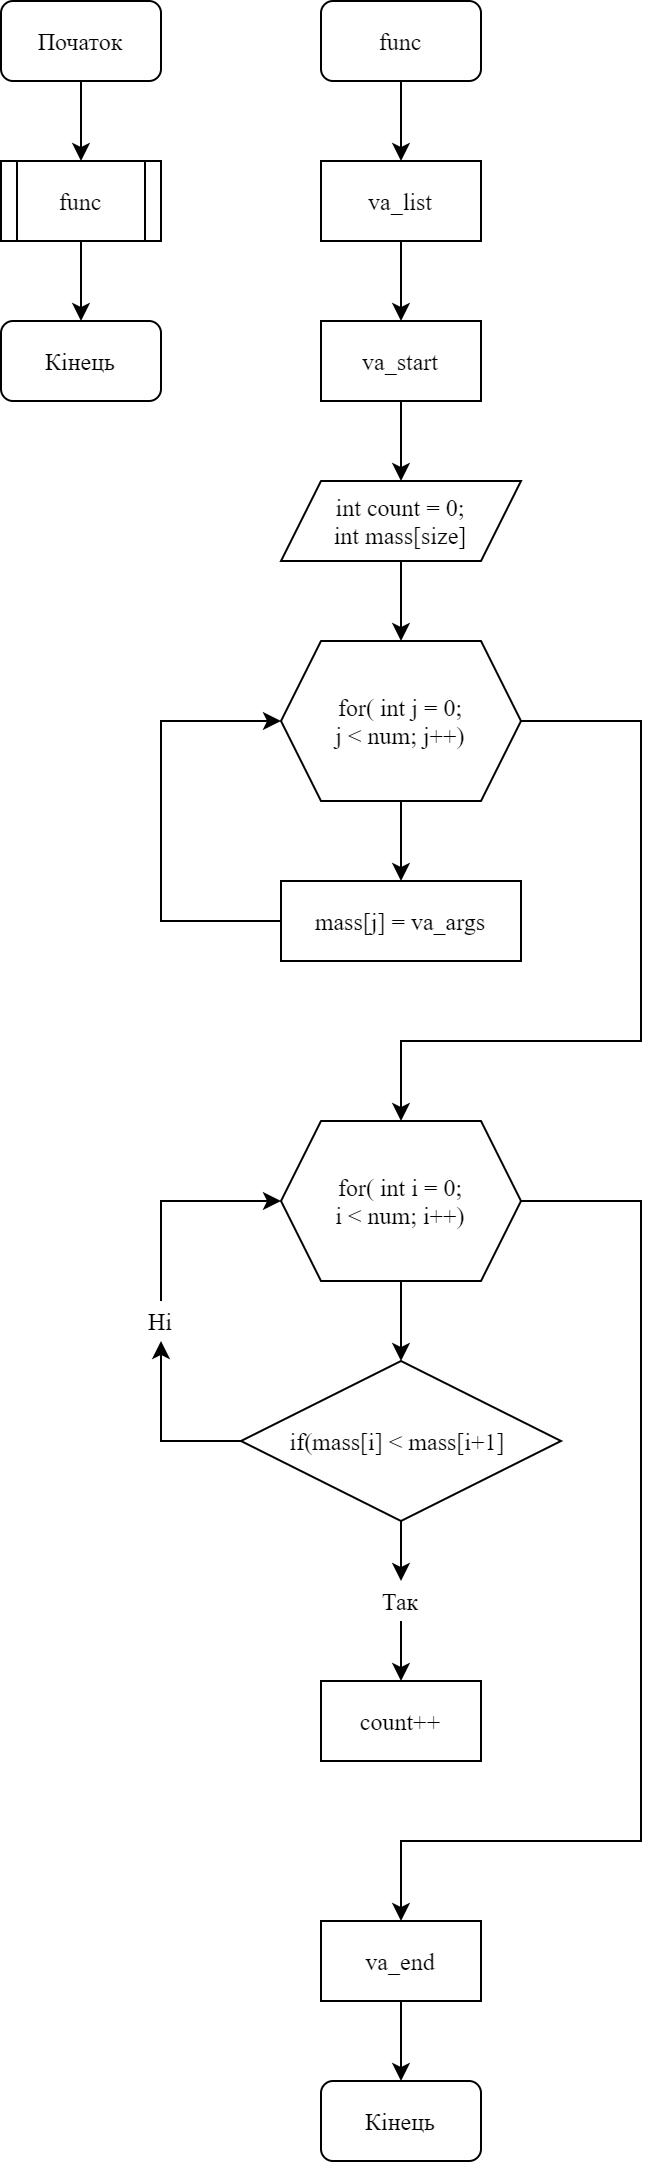

The diagram above was exported from draw.io. Its source (the exported page's mxGraphModel, read from the mxfile embedded in the PNG):
<mxGraphModel dx="710" dy="688" grid="1" gridSize="10" guides="1" tooltips="1" connect="1" arrows="1" fold="1" page="1" pageScale="1" pageWidth="827" pageHeight="1169" math="0" shadow="0">
  <root>
    <mxCell id="0" />
    <mxCell id="1" parent="0" />
    <mxCell id="qpe_WxRFIPNubn70Z_8F-2" style="edgeStyle=orthogonalEdgeStyle;rounded=0;orthogonalLoop=1;jettySize=auto;html=1;" parent="1" source="qpe_WxRFIPNubn70Z_8F-1" target="qpe_WxRFIPNubn70Z_8F-3" edge="1">
      <mxGeometry relative="1" as="geometry">
        <mxPoint x="120" y="80" as="targetPoint" />
      </mxGeometry>
    </mxCell>
    <mxCell id="qpe_WxRFIPNubn70Z_8F-1" value="&lt;font face=&quot;Times New Roman&quot;&gt;Початок&lt;/font&gt;" style="rounded=1;whiteSpace=wrap;html=1;" parent="1" vertex="1">
      <mxGeometry x="240" width="80" height="40" as="geometry" />
    </mxCell>
    <mxCell id="qpe_WxRFIPNubn70Z_8F-42" style="edgeStyle=orthogonalEdgeStyle;rounded=0;orthogonalLoop=1;jettySize=auto;html=1;entryX=0.5;entryY=0;entryDx=0;entryDy=0;" parent="1" source="qpe_WxRFIPNubn70Z_8F-3" target="qpe_WxRFIPNubn70Z_8F-6" edge="1">
      <mxGeometry relative="1" as="geometry" />
    </mxCell>
    <mxCell id="qpe_WxRFIPNubn70Z_8F-3" value="&lt;font face=&quot;Times New Roman&quot;&gt;func&lt;/font&gt;" style="shape=process;whiteSpace=wrap;html=1;backgroundOutline=1;" parent="1" vertex="1">
      <mxGeometry x="240" y="80" width="80" height="40" as="geometry" />
    </mxCell>
    <mxCell id="qpe_WxRFIPNubn70Z_8F-6" value="&lt;font face=&quot;Times New Roman&quot;&gt;Кінець&lt;/font&gt;" style="rounded=1;whiteSpace=wrap;html=1;" parent="1" vertex="1">
      <mxGeometry x="240" y="160" width="80" height="40" as="geometry" />
    </mxCell>
    <mxCell id="qpe_WxRFIPNubn70Z_8F-12" style="edgeStyle=orthogonalEdgeStyle;rounded=0;orthogonalLoop=1;jettySize=auto;html=1;" parent="1" source="qpe_WxRFIPNubn70Z_8F-11" target="qpe_WxRFIPNubn70Z_8F-13" edge="1">
      <mxGeometry relative="1" as="geometry">
        <mxPoint x="440" y="80" as="targetPoint" />
      </mxGeometry>
    </mxCell>
    <mxCell id="qpe_WxRFIPNubn70Z_8F-11" value="&lt;font face=&quot;Times New Roman&quot;&gt;func&lt;/font&gt;" style="rounded=1;whiteSpace=wrap;html=1;" parent="1" vertex="1">
      <mxGeometry x="400" width="80" height="40" as="geometry" />
    </mxCell>
    <mxCell id="qpe_WxRFIPNubn70Z_8F-14" style="edgeStyle=orthogonalEdgeStyle;rounded=0;orthogonalLoop=1;jettySize=auto;html=1;" parent="1" source="qpe_WxRFIPNubn70Z_8F-13" target="qpe_WxRFIPNubn70Z_8F-15" edge="1">
      <mxGeometry relative="1" as="geometry">
        <mxPoint x="440" y="160" as="targetPoint" />
      </mxGeometry>
    </mxCell>
    <mxCell id="qpe_WxRFIPNubn70Z_8F-13" value="&lt;font face=&quot;Times New Roman&quot;&gt;va_list&lt;/font&gt;" style="rounded=0;whiteSpace=wrap;html=1;" parent="1" vertex="1">
      <mxGeometry x="400" y="80" width="80" height="40" as="geometry" />
    </mxCell>
    <mxCell id="qpe_WxRFIPNubn70Z_8F-16" style="edgeStyle=orthogonalEdgeStyle;rounded=0;orthogonalLoop=1;jettySize=auto;html=1;" parent="1" source="qpe_WxRFIPNubn70Z_8F-15" edge="1">
      <mxGeometry relative="1" as="geometry">
        <mxPoint x="440" y="240" as="targetPoint" />
      </mxGeometry>
    </mxCell>
    <mxCell id="qpe_WxRFIPNubn70Z_8F-15" value="&lt;font face=&quot;Times New Roman&quot;&gt;va_start&lt;/font&gt;" style="rounded=0;whiteSpace=wrap;html=1;" parent="1" vertex="1">
      <mxGeometry x="400" y="160" width="80" height="40" as="geometry" />
    </mxCell>
    <mxCell id="qpe_WxRFIPNubn70Z_8F-20" style="edgeStyle=orthogonalEdgeStyle;rounded=0;orthogonalLoop=1;jettySize=auto;html=1;" parent="1" source="qpe_WxRFIPNubn70Z_8F-18" edge="1">
      <mxGeometry relative="1" as="geometry">
        <mxPoint x="440" y="320" as="targetPoint" />
      </mxGeometry>
    </mxCell>
    <mxCell id="qpe_WxRFIPNubn70Z_8F-18" value="&lt;font face=&quot;Times New Roman&quot;&gt;int count = 0;&lt;br&gt;int mass[size]&lt;/font&gt;" style="shape=parallelogram;perimeter=parallelogramPerimeter;whiteSpace=wrap;html=1;fixedSize=1;" parent="1" vertex="1">
      <mxGeometry x="380" y="240" width="120" height="40" as="geometry" />
    </mxCell>
    <mxCell id="qpe_WxRFIPNubn70Z_8F-22" style="edgeStyle=orthogonalEdgeStyle;rounded=0;orthogonalLoop=1;jettySize=auto;html=1;" parent="1" source="qpe_WxRFIPNubn70Z_8F-21" target="qpe_WxRFIPNubn70Z_8F-23" edge="1">
      <mxGeometry relative="1" as="geometry">
        <mxPoint x="440" y="440" as="targetPoint" />
      </mxGeometry>
    </mxCell>
    <mxCell id="qpe_WxRFIPNubn70Z_8F-26" style="edgeStyle=orthogonalEdgeStyle;rounded=0;orthogonalLoop=1;jettySize=auto;html=1;" parent="1" source="qpe_WxRFIPNubn70Z_8F-21" edge="1">
      <mxGeometry relative="1" as="geometry">
        <mxPoint x="440" y="560" as="targetPoint" />
        <Array as="points">
          <mxPoint x="560" y="360" />
          <mxPoint x="560" y="520" />
        </Array>
      </mxGeometry>
    </mxCell>
    <mxCell id="qpe_WxRFIPNubn70Z_8F-21" value="&lt;font face=&quot;Times New Roman&quot;&gt;for( int j = 0;&lt;br&gt;j &amp;lt; num; j++)&lt;/font&gt;" style="shape=hexagon;perimeter=hexagonPerimeter2;whiteSpace=wrap;html=1;fixedSize=1;" parent="1" vertex="1">
      <mxGeometry x="380" y="320" width="120" height="80" as="geometry" />
    </mxCell>
    <mxCell id="qpe_WxRFIPNubn70Z_8F-24" style="edgeStyle=orthogonalEdgeStyle;rounded=0;orthogonalLoop=1;jettySize=auto;html=1;entryX=0;entryY=0.5;entryDx=0;entryDy=0;" parent="1" source="qpe_WxRFIPNubn70Z_8F-23" target="qpe_WxRFIPNubn70Z_8F-21" edge="1">
      <mxGeometry relative="1" as="geometry">
        <Array as="points">
          <mxPoint x="320" y="460" />
          <mxPoint x="320" y="360" />
        </Array>
      </mxGeometry>
    </mxCell>
    <mxCell id="qpe_WxRFIPNubn70Z_8F-23" value="&lt;font face=&quot;Times New Roman&quot;&gt;mass[j] = va_args&lt;/font&gt;" style="rounded=0;whiteSpace=wrap;html=1;" parent="1" vertex="1">
      <mxGeometry x="380" y="440" width="120" height="40" as="geometry" />
    </mxCell>
    <mxCell id="qpe_WxRFIPNubn70Z_8F-28" style="edgeStyle=orthogonalEdgeStyle;rounded=0;orthogonalLoop=1;jettySize=auto;html=1;" parent="1" source="qpe_WxRFIPNubn70Z_8F-27" target="qpe_WxRFIPNubn70Z_8F-29" edge="1">
      <mxGeometry relative="1" as="geometry">
        <mxPoint x="440" y="680" as="targetPoint" />
      </mxGeometry>
    </mxCell>
    <mxCell id="qpe_WxRFIPNubn70Z_8F-38" style="edgeStyle=orthogonalEdgeStyle;rounded=0;orthogonalLoop=1;jettySize=auto;html=1;" parent="1" source="qpe_WxRFIPNubn70Z_8F-27" target="qpe_WxRFIPNubn70Z_8F-39" edge="1">
      <mxGeometry relative="1" as="geometry">
        <mxPoint x="440" y="960" as="targetPoint" />
        <Array as="points">
          <mxPoint x="560" y="600" />
          <mxPoint x="560" y="920" />
        </Array>
      </mxGeometry>
    </mxCell>
    <mxCell id="qpe_WxRFIPNubn70Z_8F-27" value="&lt;font face=&quot;Times New Roman&quot;&gt;for( int i = 0;&lt;br&gt;i &amp;lt; num; i++)&lt;/font&gt;" style="shape=hexagon;perimeter=hexagonPerimeter2;whiteSpace=wrap;html=1;fixedSize=1;" parent="1" vertex="1">
      <mxGeometry x="380" y="560" width="120" height="80" as="geometry" />
    </mxCell>
    <mxCell id="qpe_WxRFIPNubn70Z_8F-31" style="edgeStyle=orthogonalEdgeStyle;rounded=0;orthogonalLoop=1;jettySize=auto;html=1;" parent="1" source="qpe_WxRFIPNubn70Z_8F-29" target="qpe_WxRFIPNubn70Z_8F-30" edge="1">
      <mxGeometry relative="1" as="geometry" />
    </mxCell>
    <mxCell id="qpe_WxRFIPNubn70Z_8F-35" style="edgeStyle=orthogonalEdgeStyle;rounded=0;orthogonalLoop=1;jettySize=auto;html=1;" parent="1" source="qpe_WxRFIPNubn70Z_8F-29" target="qpe_WxRFIPNubn70Z_8F-34" edge="1">
      <mxGeometry relative="1" as="geometry" />
    </mxCell>
    <mxCell id="qpe_WxRFIPNubn70Z_8F-29" value="&lt;font face=&quot;Times New Roman&quot;&gt;if(mass[i] &amp;lt; mass[i+1]&amp;nbsp;&lt;/font&gt;" style="rhombus;whiteSpace=wrap;html=1;" parent="1" vertex="1">
      <mxGeometry x="360" y="680" width="160" height="80" as="geometry" />
    </mxCell>
    <mxCell id="qpe_WxRFIPNubn70Z_8F-32" style="edgeStyle=orthogonalEdgeStyle;rounded=0;orthogonalLoop=1;jettySize=auto;html=1;" parent="1" source="qpe_WxRFIPNubn70Z_8F-30" edge="1">
      <mxGeometry relative="1" as="geometry">
        <mxPoint x="440" y="840" as="targetPoint" />
      </mxGeometry>
    </mxCell>
    <mxCell id="qpe_WxRFIPNubn70Z_8F-30" value="&lt;font face=&quot;Times New Roman&quot;&gt;Так&lt;/font&gt;" style="text;html=1;strokeColor=none;fillColor=none;align=center;verticalAlign=middle;whiteSpace=wrap;rounded=0;" parent="1" vertex="1">
      <mxGeometry x="420" y="790" width="40" height="20" as="geometry" />
    </mxCell>
    <mxCell id="qpe_WxRFIPNubn70Z_8F-36" style="edgeStyle=orthogonalEdgeStyle;rounded=0;orthogonalLoop=1;jettySize=auto;html=1;entryX=0;entryY=0.5;entryDx=0;entryDy=0;" parent="1" source="qpe_WxRFIPNubn70Z_8F-34" target="qpe_WxRFIPNubn70Z_8F-27" edge="1">
      <mxGeometry relative="1" as="geometry">
        <Array as="points">
          <mxPoint x="320" y="600" />
        </Array>
      </mxGeometry>
    </mxCell>
    <mxCell id="qpe_WxRFIPNubn70Z_8F-34" value="&lt;font face=&quot;Times New Roman&quot;&gt;Ні&lt;/font&gt;" style="text;html=1;strokeColor=none;fillColor=none;align=center;verticalAlign=middle;whiteSpace=wrap;rounded=0;" parent="1" vertex="1">
      <mxGeometry x="300" y="650" width="40" height="20" as="geometry" />
    </mxCell>
    <mxCell id="qpe_WxRFIPNubn70Z_8F-37" value="&lt;font face=&quot;Times New Roman&quot;&gt;count++&lt;/font&gt;" style="rounded=0;whiteSpace=wrap;html=1;" parent="1" vertex="1">
      <mxGeometry x="400" y="840" width="80" height="40" as="geometry" />
    </mxCell>
    <mxCell id="qpe_WxRFIPNubn70Z_8F-40" style="edgeStyle=orthogonalEdgeStyle;rounded=0;orthogonalLoop=1;jettySize=auto;html=1;" parent="1" source="qpe_WxRFIPNubn70Z_8F-39" target="qpe_WxRFIPNubn70Z_8F-41" edge="1">
      <mxGeometry relative="1" as="geometry">
        <mxPoint x="440" y="1040" as="targetPoint" />
      </mxGeometry>
    </mxCell>
    <mxCell id="qpe_WxRFIPNubn70Z_8F-39" value="&lt;font face=&quot;Times New Roman&quot;&gt;va_end&lt;/font&gt;" style="rounded=0;whiteSpace=wrap;html=1;" parent="1" vertex="1">
      <mxGeometry x="400" y="960" width="80" height="40" as="geometry" />
    </mxCell>
    <mxCell id="qpe_WxRFIPNubn70Z_8F-41" value="&lt;font face=&quot;Times New Roman&quot;&gt;Кінець&lt;/font&gt;" style="rounded=1;whiteSpace=wrap;html=1;align=center;" parent="1" vertex="1">
      <mxGeometry x="400" y="1040" width="80" height="40" as="geometry" />
    </mxCell>
  </root>
</mxGraphModel>